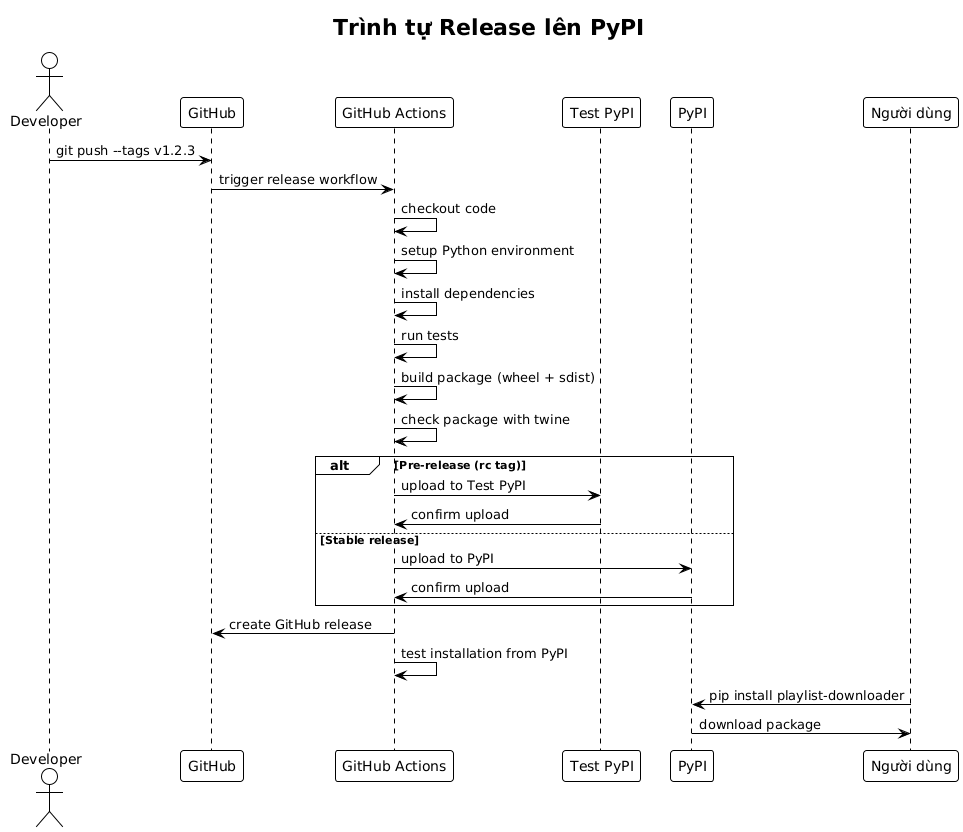

The diagram above was rendered by PlantUML. Its source (embedded in the PNG):
@startuml







<style>
  root {
    BackgroundColor white
    FontColor black
    FontName Verdana
    HyperLinkColor blue
    LineColor black
    LineThickness 1
    Margin 5
  }
  document {
    caption {
      LineThickness 0
    }
    footer {
      LineThickness 0
    }
    header {
      LineThickness 0
    }
    title {
      FontSize 22
      LineThickness 0
    }
  }
  node {
    MaximumWidth 300
  }
</style>

skinparam ArrowLollipopColor black
skinparam BackgroundColor white
skinparam DefaultFontName Verdana
skinparam DefaultMonospacedFontName Courier
skinparam LifelineStrategy nosolid
skinparam ParticipantPadding 10
skinparam SequenceLifeLineBorderColor black
skinparam Shadowing false
skinparam UseBetaStyle true

skinparam Activity {
  BackgroundColor white
  BarColor black
  BorderColor black
  FontColor black
  FontName Verdana
}
skinparam Boundary {
  FontColor black
}
skinparam Box {
  Padding 5
}
skinparam CircledCharacter {
  FontColor black
  FontName Courier
  Radius 9
}
skinparam Class {
  BackgroundColor white
  BorderColor black
  FontColor black
  FontName Verdana
}
skinparam ClassAttribute {
  FontColor black
  FontName Verdana
}
skinparam ClassStereotype {
  FontColor black
  FontName Verdana
}
skinparam Footer {
  FontColor black
  FontName Verdana
}
skinparam Header {
  FontColor black
  FontName Verdana
}
skinparam Hyperlink {
  Color blue
}
skinparam IconPackage {
  Color black
  BackgroundColor white
}
skinparam IconPrivate {
  Color black
  BackgroundColor white
}
skinparam IconProtected {
  Color black
  BackgroundColor white
}
skinparam IconPublic {
  Color black
  BackgroundColor white
}
skinparam Note {
  FontColor black
  FontName Verdana
}
skinparam Object {
  BorderColor black
}
skinparam Package {
  BorderColor black
  FontColor black
  FontName Verdana
}
skinparam State {
  BackgroundColor white
  BorderColor black
}
skinparam StereotypeA {
  BackgroundColor white
  BorderColor black
}
skinparam StereotypeC {
  BackgroundColor white
  BorderColor black
}
skinparam StereotypeE {
  BackgroundColor white
  BorderColor black
}
skinparam StereotypeI {
  BackgroundColor white
  BorderColor black
}
skinparam StereotypeN {
  BackgroundColor white
  BorderColor black
}
skinparam UseCaseStereoType {
  FontColor black
  FontName Verdana
}
title Trình tự Release lên PyPI
actor Developer as dev
participant "GitHub" as gh
participant "GitHub Actions" as ga
participant "Test PyPI" as tpypi
participant "PyPI" as pypi
participant "Người dùng" as users

dev -> gh : git push --tags v1.2.3
gh -> ga : trigger release workflow

ga -> ga : checkout code
ga -> ga : setup Python environment
ga -> ga : install dependencies
ga -> ga : run tests
ga -> ga : build package (wheel + sdist)
ga -> ga : check package with twine

alt Pre-release (rc tag)
    ga -> tpypi : upload to Test PyPI
    tpypi -> ga : confirm upload
else Stable release
    ga -> pypi : upload to PyPI
    pypi -> ga : confirm upload
end

ga -> gh : create GitHub release
ga -> ga : test installation from PyPI

users -> pypi : pip install playlist-downloader
pypi -> users : download package

@enduml